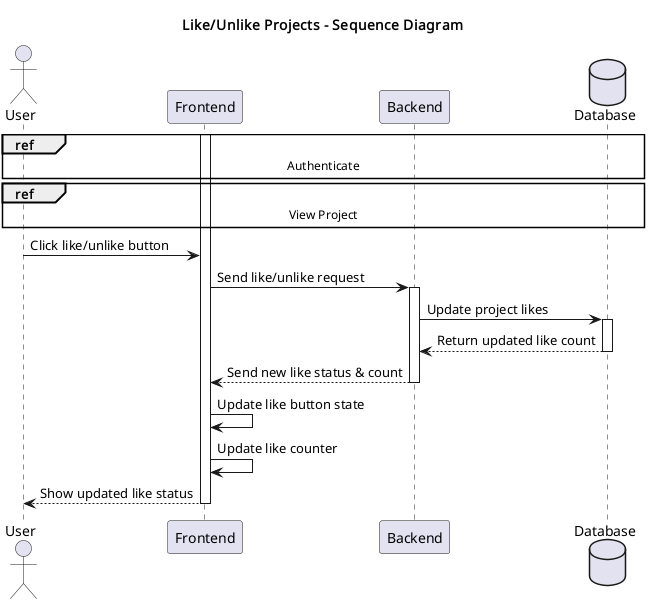

The diagram above was rendered by PlantUML. Its source (embedded in the PNG):
@startuml
title Like/Unlike Projects - Sequence Diagram

actor User
participant Frontend
participant Backend
database Database

ref over User, Database: Authenticate

ref over User, Database: View Project

activate Frontend

User -> Frontend: Click like/unlike button

Frontend -> Backend: Send like/unlike request
activate Backend

Backend -> Database: Update project likes
activate Database
Database --> Backend: Return updated like count
deactivate Database

Backend --> Frontend: Send new like status & count
deactivate Backend

Frontend -> Frontend: Update like button state
Frontend -> Frontend: Update like counter
Frontend --> User: Show updated like status
deactivate Frontend

@enduml